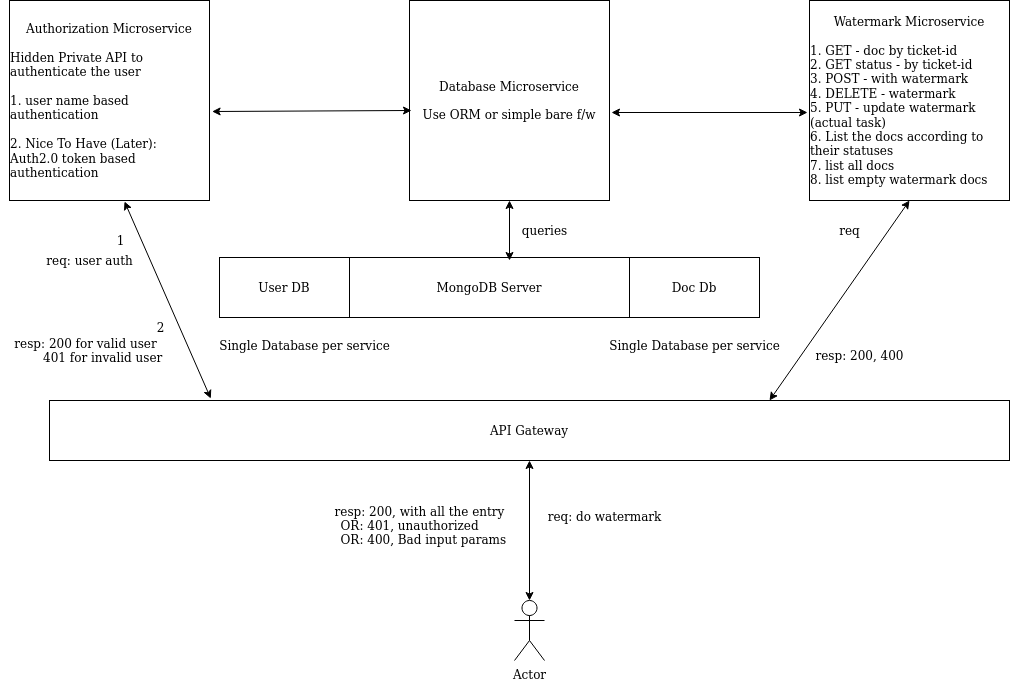

The diagram above was exported from draw.io. Its source (the exported page's mxGraphModel, read from the mxfile embedded in the PNG):
<mxGraphModel dx="1108" dy="402" grid="1" gridSize="10" guides="1" tooltips="1" connect="1" arrows="1" fold="1" page="1" pageScale="1" pageWidth="1169" pageHeight="826" math="0" shadow="0">
  <root>
    <mxCell id="0" />
    <mxCell id="1" parent="0" />
    <mxCell id="WBSa8bUf7Oe-JQw6YL4T-3" value="Authorization Microservice&lt;br&gt;&lt;br&gt;&lt;div align=&quot;left&quot;&gt;Hidden Private API to authenticate the user&lt;br&gt;&lt;br&gt;1. user name based authentication&lt;br&gt;&lt;/div&gt;&lt;br&gt;&lt;div align=&quot;left&quot;&gt;2. Nice To Have (Later): Auth2.0 token based authentication&lt;br&gt;&lt;/div&gt;" style="rounded=0;whiteSpace=wrap;html=1;" parent="1" vertex="1">
      <mxGeometry x="80" y="120" width="200" height="200" as="geometry" />
    </mxCell>
    <mxCell id="WBSa8bUf7Oe-JQw6YL4T-17" value="Single Database per service" style="text;html=1;align=center;verticalAlign=middle;resizable=0;points=[];autosize=1;" parent="1" vertex="1">
      <mxGeometry x="670" y="455" width="190" height="20" as="geometry" />
    </mxCell>
    <mxCell id="WBSa8bUf7Oe-JQw6YL4T-18" value="API Gateway" style="rounded=0;whiteSpace=wrap;html=1;" parent="1" vertex="1">
      <mxGeometry x="120" y="520" width="960" height="60" as="geometry" />
    </mxCell>
    <mxCell id="WBSa8bUf7Oe-JQw6YL4T-21" value="" style="endArrow=classic;startArrow=classic;html=1;entryX=0.575;entryY=1.005;entryDx=0;entryDy=0;entryPerimeter=0;exitX=0.168;exitY=-0.033;exitDx=0;exitDy=0;exitPerimeter=0;" parent="1" source="WBSa8bUf7Oe-JQw6YL4T-18" target="WBSa8bUf7Oe-JQw6YL4T-3" edge="1">
      <mxGeometry width="50" height="50" relative="1" as="geometry">
        <mxPoint x="330" y="520" as="sourcePoint" />
        <mxPoint x="380" y="470" as="targetPoint" />
      </mxGeometry>
    </mxCell>
    <mxCell id="WBSa8bUf7Oe-JQw6YL4T-22" value="req: user auth" style="text;html=1;align=center;verticalAlign=middle;resizable=0;points=[];autosize=1;" parent="1" vertex="1">
      <mxGeometry x="110" y="370" width="100" height="20" as="geometry" />
    </mxCell>
    <mxCell id="WBSa8bUf7Oe-JQw6YL4T-23" value="&lt;div&gt;resp: 200 for valid user&lt;/div&gt;&lt;div align=&quot;left&quot;&gt;&amp;nbsp;&amp;nbsp;&amp;nbsp;&amp;nbsp;&amp;nbsp;&amp;nbsp;&amp;nbsp;&amp;nbsp; 401 for invalid user&lt;br&gt;&lt;/div&gt;" style="text;html=1;align=center;verticalAlign=middle;resizable=0;points=[];autosize=1;" parent="1" vertex="1">
      <mxGeometry x="71" y="455" width="170" height="30" as="geometry" />
    </mxCell>
    <mxCell id="WBSa8bUf7Oe-JQw6YL4T-25" value="Actor" style="shape=umlActor;verticalLabelPosition=bottom;labelBackgroundColor=#ffffff;verticalAlign=top;html=1;outlineConnect=0;" parent="1" vertex="1">
      <mxGeometry x="585" y="720" width="30" height="60" as="geometry" />
    </mxCell>
    <mxCell id="WBSa8bUf7Oe-JQw6YL4T-29" value="req: do watermark" style="text;html=1;align=center;verticalAlign=middle;resizable=0;points=[];autosize=1;" parent="1" vertex="1">
      <mxGeometry x="610" y="626" width="130" height="20" as="geometry" />
    </mxCell>
    <mxCell id="WBSa8bUf7Oe-JQw6YL4T-31" value="1" style="text;html=1;align=center;verticalAlign=middle;resizable=0;points=[];autosize=1;" parent="1" vertex="1">
      <mxGeometry x="181" y="350" width="20" height="20" as="geometry" />
    </mxCell>
    <mxCell id="WBSa8bUf7Oe-JQw6YL4T-32" value="2" style="text;html=1;align=center;verticalAlign=middle;resizable=0;points=[];autosize=1;" parent="1" vertex="1">
      <mxGeometry x="221" y="437" width="20" height="20" as="geometry" />
    </mxCell>
    <mxCell id="WBSa8bUf7Oe-JQw6YL4T-33" value="" style="endArrow=classic;startArrow=classic;html=1;exitX=1.01;exitY=0.56;exitDx=0;exitDy=0;exitPerimeter=0;entryX=-0.01;entryY=0.56;entryDx=0;entryDy=0;entryPerimeter=0;" parent="1" source="WBSa8bUf7Oe-JQw6YL4T-44" target="WBSa8bUf7Oe-JQw6YL4T-46" edge="1">
      <mxGeometry width="50" height="50" relative="1" as="geometry">
        <mxPoint x="617" y="229" as="sourcePoint" />
        <mxPoint x="748" y="231" as="targetPoint" />
      </mxGeometry>
    </mxCell>
    <mxCell id="WBSa8bUf7Oe-JQw6YL4T-35" value="" style="endArrow=classic;startArrow=classic;html=1;entryX=0.5;entryY=1;entryDx=0;entryDy=0;exitX=0.5;exitY=0;exitDx=0;exitDy=0;exitPerimeter=0;" parent="1" source="WBSa8bUf7Oe-JQw6YL4T-25" target="WBSa8bUf7Oe-JQw6YL4T-18" edge="1">
      <mxGeometry width="50" height="50" relative="1" as="geometry">
        <mxPoint x="500" y="660" as="sourcePoint" />
        <mxPoint x="550" y="610" as="targetPoint" />
      </mxGeometry>
    </mxCell>
    <mxCell id="WBSa8bUf7Oe-JQw6YL4T-36" value="resp: 200, with all the entry&lt;br&gt;&lt;div align=&quot;left&quot;&gt;&amp;nbsp; OR: 401, unauthorized&lt;br&gt;&amp;nbsp; OR: 400, Bad input params&lt;br&gt;&lt;/div&gt;" style="text;html=1;align=center;verticalAlign=middle;resizable=0;points=[];autosize=1;" parent="1" vertex="1">
      <mxGeometry x="395" y="620" width="190" height="50" as="geometry" />
    </mxCell>
    <mxCell id="WBSa8bUf7Oe-JQw6YL4T-40" value="" style="endArrow=classic;startArrow=classic;html=1;exitX=0.75;exitY=0;exitDx=0;exitDy=0;entryX=0.5;entryY=1;entryDx=0;entryDy=0;" parent="1" source="WBSa8bUf7Oe-JQw6YL4T-18" target="WBSa8bUf7Oe-JQw6YL4T-46" edge="1">
      <mxGeometry width="50" height="50" relative="1" as="geometry">
        <mxPoint x="620" y="522" as="sourcePoint" />
        <mxPoint x="825" y="324" as="targetPoint" />
      </mxGeometry>
    </mxCell>
    <mxCell id="WBSa8bUf7Oe-JQw6YL4T-41" value="req" style="text;html=1;align=center;verticalAlign=middle;resizable=0;points=[];autosize=1;" parent="1" vertex="1">
      <mxGeometry x="900" y="340" width="40" height="20" as="geometry" />
    </mxCell>
    <mxCell id="WBSa8bUf7Oe-JQw6YL4T-42" value="resp: 200, 400" style="text;html=1;align=center;verticalAlign=middle;resizable=0;points=[];autosize=1;" parent="1" vertex="1">
      <mxGeometry x="880" y="465" width="100" height="20" as="geometry" />
    </mxCell>
    <mxCell id="WBSa8bUf7Oe-JQw6YL4T-43" value="queries" style="text;html=1;align=center;verticalAlign=middle;resizable=0;points=[];autosize=1;" parent="1" vertex="1">
      <mxGeometry x="585" y="340" width="60" height="20" as="geometry" />
    </mxCell>
    <mxCell id="WBSa8bUf7Oe-JQw6YL4T-44" value="Database Microservice&lt;br&gt;&lt;div align=&quot;left&quot;&gt;&lt;br&gt;Use ORM or simple bare f/w&lt;br&gt;&lt;/div&gt;" style="rounded=0;whiteSpace=wrap;html=1;" parent="1" vertex="1">
      <mxGeometry x="480" y="120" width="200" height="200" as="geometry" />
    </mxCell>
    <mxCell id="WBSa8bUf7Oe-JQw6YL4T-46" value="Watermark Microservice&lt;br&gt;&lt;br&gt;&lt;div align=&quot;left&quot;&gt;1. GET - doc by ticket-id&lt;/div&gt;&lt;div align=&quot;left&quot;&gt;2. GET status - by ticket-id&lt;br&gt;3. POST - with watermark&lt;br&gt;4. DELETE - watermark&lt;br&gt;5. PUT - update watermark (actual task)&lt;br&gt;6. List the docs according to their statuses&lt;br&gt;7. list all docs&lt;/div&gt;&lt;div align=&quot;left&quot;&gt;8. list empty watermark docs&lt;br&gt;&lt;/div&gt;" style="rounded=0;whiteSpace=wrap;html=1;" parent="1" vertex="1">
      <mxGeometry x="880" y="120" width="200" height="200" as="geometry" />
    </mxCell>
    <mxCell id="WBSa8bUf7Oe-JQw6YL4T-47" value="" style="endArrow=classic;startArrow=classic;html=1;exitX=1.013;exitY=0.555;exitDx=0;exitDy=0;exitPerimeter=0;entryX=0.01;entryY=0.55;entryDx=0;entryDy=0;entryPerimeter=0;" parent="1" source="WBSa8bUf7Oe-JQw6YL4T-3" target="WBSa8bUf7Oe-JQw6YL4T-44" edge="1">
      <mxGeometry width="50" height="50" relative="1" as="geometry">
        <mxPoint x="290" y="230" as="sourcePoint" />
        <mxPoint x="400" y="230" as="targetPoint" />
      </mxGeometry>
    </mxCell>
    <mxCell id="WBSa8bUf7Oe-JQw6YL4T-48" value="MongoDB Server" style="rounded=0;whiteSpace=wrap;html=1;" parent="1" vertex="1">
      <mxGeometry x="290" y="377" width="540" height="60" as="geometry" />
    </mxCell>
    <mxCell id="WBSa8bUf7Oe-JQw6YL4T-49" value="" style="endArrow=classic;startArrow=classic;html=1;entryX=0.5;entryY=1;entryDx=0;entryDy=0;" parent="1" target="WBSa8bUf7Oe-JQw6YL4T-44" edge="1">
      <mxGeometry width="50" height="50" relative="1" as="geometry">
        <mxPoint x="580" y="380" as="sourcePoint" />
        <mxPoint x="300" y="311" as="targetPoint" />
      </mxGeometry>
    </mxCell>
    <mxCell id="WBSa8bUf7Oe-JQw6YL4T-51" value="Single Database per service" style="text;html=1;align=center;verticalAlign=middle;resizable=0;points=[];autosize=1;" parent="1" vertex="1">
      <mxGeometry x="280" y="455" width="190" height="20" as="geometry" />
    </mxCell>
    <mxCell id="WBSa8bUf7Oe-JQw6YL4T-55" value="User DB" style="rounded=0;whiteSpace=wrap;html=1;" parent="1" vertex="1">
      <mxGeometry x="290" y="377" width="130" height="60" as="geometry" />
    </mxCell>
    <mxCell id="WBSa8bUf7Oe-JQw6YL4T-56" value="Doc Db" style="rounded=0;whiteSpace=wrap;html=1;" parent="1" vertex="1">
      <mxGeometry x="700" y="377" width="130" height="60" as="geometry" />
    </mxCell>
  </root>
</mxGraphModel>